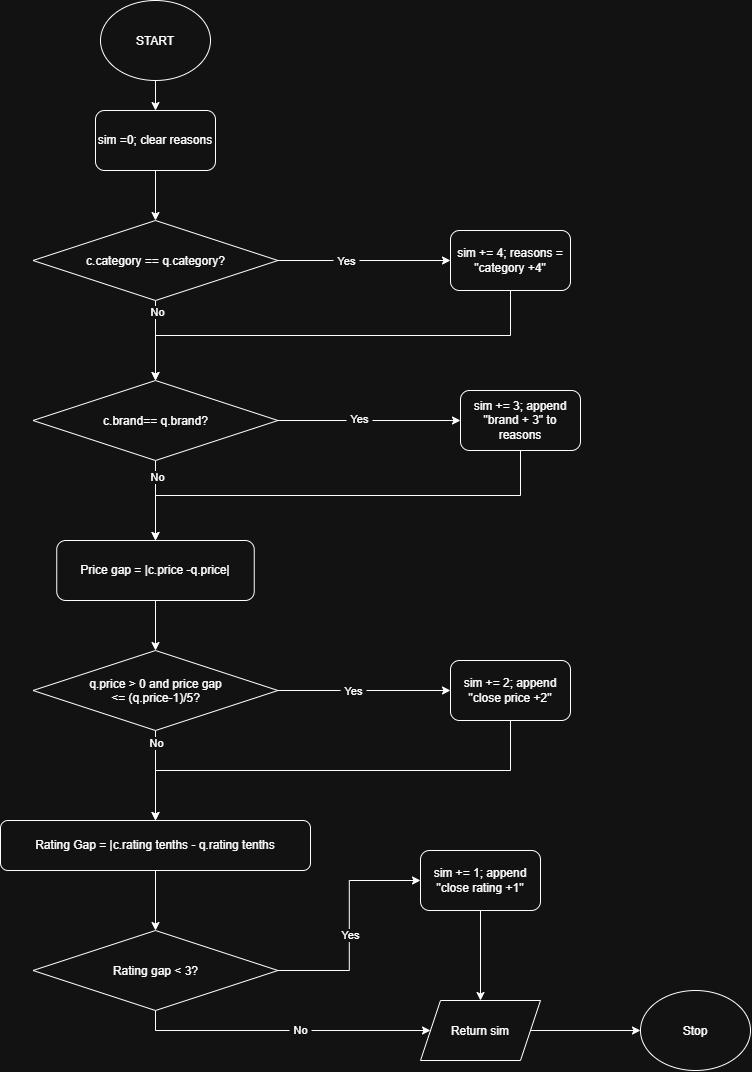

The diagram above was exported from draw.io. Its source (the exported page's mxGraphModel, read from the mxfile embedded in the PNG):
<mxGraphModel dx="1414" dy="785" grid="1" gridSize="10" guides="1" tooltips="1" connect="1" arrows="1" fold="1" page="1" pageScale="1" pageWidth="850" pageHeight="1100" math="0" shadow="0">
  <root>
    <mxCell id="0" />
    <mxCell id="1" parent="0" />
    <mxCell id="bIGepq_AIW-zXRV8Zxx9-3" edge="1" parent="1" source="bIGepq_AIW-zXRV8Zxx9-1" style="edgeStyle=orthogonalEdgeStyle;rounded=0;orthogonalLoop=1;jettySize=auto;html=1;exitX=0.5;exitY=1;exitDx=0;exitDy=0;defaultLabelBackgroundColor=page;labelPadding=0 4;" target="bIGepq_AIW-zXRV8Zxx9-2">
      <mxGeometry relative="1" as="geometry" />
    </mxCell>
    <mxCell id="bIGepq_AIW-zXRV8Zxx9-1" parent="1" style="ellipse;whiteSpace=wrap;html=1;shapeInside=1;" value="START" vertex="1">
      <mxGeometry height="80" width="110" x="160" y="10" as="geometry" />
    </mxCell>
    <mxCell id="bIGepq_AIW-zXRV8Zxx9-5" edge="1" parent="1" source="bIGepq_AIW-zXRV8Zxx9-2" style="edgeStyle=orthogonalEdgeStyle;rounded=0;orthogonalLoop=1;jettySize=auto;html=1;exitX=0.5;exitY=1;exitDx=0;exitDy=0;entryX=0.5;entryY=0;entryDx=0;entryDy=0;defaultLabelBackgroundColor=page;labelPadding=0 4;" target="bIGepq_AIW-zXRV8Zxx9-4">
      <mxGeometry relative="1" as="geometry" />
    </mxCell>
    <mxCell id="bIGepq_AIW-zXRV8Zxx9-2" parent="1" style="rounded=1;whiteSpace=wrap;html=1;roundedPerimeter=1;" value="sim =0; clear reasons" vertex="1">
      <mxGeometry height="60" width="120" x="155" y="120" as="geometry" />
    </mxCell>
    <mxCell id="bIGepq_AIW-zXRV8Zxx9-7" edge="1" parent="1" source="bIGepq_AIW-zXRV8Zxx9-4" style="edgeStyle=orthogonalEdgeStyle;rounded=0;orthogonalLoop=1;jettySize=auto;html=1;exitX=1;exitY=0.5;exitDx=0;exitDy=0;defaultLabelBackgroundColor=page;labelPadding=0 4;" target="bIGepq_AIW-zXRV8Zxx9-6">
      <mxGeometry relative="1" as="geometry" />
    </mxCell>
    <mxCell id="bIGepq_AIW-zXRV8Zxx9-8" connectable="0" parent="bIGepq_AIW-zXRV8Zxx9-7" style="edgeLabel;html=1;align=center;verticalAlign=middle;resizable=0;points=[];inheritText=1;defaultLabelBackgroundColor=page;labelPadding=0 4;" value="Yes" vertex="1">
      <mxGeometry relative="1" x="-0.3111" y="1" as="geometry">
        <mxPoint x="9" y="1" as="offset" />
      </mxGeometry>
    </mxCell>
    <mxCell id="bIGepq_AIW-zXRV8Zxx9-10" edge="1" parent="1" source="bIGepq_AIW-zXRV8Zxx9-4" style="edgeStyle=orthogonalEdgeStyle;rounded=0;orthogonalLoop=1;jettySize=auto;html=1;exitX=0.5;exitY=1;exitDx=0;exitDy=0;entryX=0.5;entryY=0;entryDx=0;entryDy=0;defaultLabelBackgroundColor=page;labelPadding=0 4;" target="bIGepq_AIW-zXRV8Zxx9-9">
      <mxGeometry relative="1" as="geometry" />
    </mxCell>
    <mxCell id="bIGepq_AIW-zXRV8Zxx9-17" connectable="0" parent="bIGepq_AIW-zXRV8Zxx9-10" style="edgeLabel;html=1;align=center;verticalAlign=middle;resizable=0;points=[];inheritText=1;defaultLabelBackgroundColor=page;labelPadding=0 4;" value="No" vertex="1">
      <mxGeometry relative="1" x="-0.7143" y="1" as="geometry">
        <mxPoint as="offset" />
      </mxGeometry>
    </mxCell>
    <mxCell id="bIGepq_AIW-zXRV8Zxx9-4" parent="1" style="rhombus;whiteSpace=wrap;html=1;shapeInside=1;" value="c.category == q.category?" vertex="1">
      <mxGeometry height="80" width="245" x="92.5" y="230" as="geometry" />
    </mxCell>
    <mxCell id="bIGepq_AIW-zXRV8Zxx9-20" edge="1" parent="1" source="bIGepq_AIW-zXRV8Zxx9-6" style="edgeStyle=orthogonalEdgeStyle;rounded=0;orthogonalLoop=1;jettySize=auto;html=1;exitX=0.5;exitY=1;exitDx=0;exitDy=0;entryX=0.5;entryY=0;entryDx=0;entryDy=0;defaultLabelBackgroundColor=page;labelPadding=0 4;" target="bIGepq_AIW-zXRV8Zxx9-9">
      <mxGeometry relative="1" as="geometry" />
    </mxCell>
    <mxCell id="bIGepq_AIW-zXRV8Zxx9-6" parent="1" style="rounded=1;whiteSpace=wrap;html=1;roundedPerimeter=1;" value="sim += 4; reasons = &quot;category +4&quot;" vertex="1">
      <mxGeometry height="60" width="120" x="510" y="240" as="geometry" />
    </mxCell>
    <mxCell id="bIGepq_AIW-zXRV8Zxx9-22" edge="1" parent="1" source="bIGepq_AIW-zXRV8Zxx9-9" style="edgeStyle=orthogonalEdgeStyle;rounded=0;orthogonalLoop=1;jettySize=auto;html=1;exitX=1;exitY=0.5;exitDx=0;exitDy=0;entryX=0;entryY=0.5;entryDx=0;entryDy=0;defaultLabelBackgroundColor=page;labelPadding=0 4;" target="bIGepq_AIW-zXRV8Zxx9-21">
      <mxGeometry relative="1" as="geometry" />
    </mxCell>
    <mxCell id="bIGepq_AIW-zXRV8Zxx9-33" connectable="0" parent="bIGepq_AIW-zXRV8Zxx9-22" style="edgeLabel;html=1;align=center;verticalAlign=middle;resizable=0;points=[];inheritText=1;defaultLabelBackgroundColor=page;labelPadding=0 4;" value="Yes" vertex="1">
      <mxGeometry relative="1" x="-0.113" y="2" as="geometry">
        <mxPoint as="offset" />
      </mxGeometry>
    </mxCell>
    <mxCell id="bIGepq_AIW-zXRV8Zxx9-24" edge="1" parent="1" source="bIGepq_AIW-zXRV8Zxx9-9" style="edgeStyle=orthogonalEdgeStyle;rounded=0;orthogonalLoop=1;jettySize=auto;html=1;exitX=0.5;exitY=1;exitDx=0;exitDy=0;entryX=0.5;entryY=0;entryDx=0;entryDy=0;defaultLabelBackgroundColor=page;labelPadding=0 4;" target="bIGepq_AIW-zXRV8Zxx9-23">
      <mxGeometry relative="1" as="geometry" />
    </mxCell>
    <mxCell id="bIGepq_AIW-zXRV8Zxx9-25" connectable="0" parent="bIGepq_AIW-zXRV8Zxx9-24" style="edgeLabel;html=1;align=center;verticalAlign=middle;resizable=0;points=[];inheritText=1;defaultLabelBackgroundColor=page;labelPadding=0 4;" value="No" vertex="1">
      <mxGeometry relative="1" x="-0.6" y="1" as="geometry">
        <mxPoint as="offset" />
      </mxGeometry>
    </mxCell>
    <mxCell id="bIGepq_AIW-zXRV8Zxx9-9" parent="1" style="rhombus;whiteSpace=wrap;html=1;shapeInside=1;" value="c.brand== q.brand?" vertex="1">
      <mxGeometry height="80" width="245" x="92.5" y="390" as="geometry" />
    </mxCell>
    <mxCell id="bIGepq_AIW-zXRV8Zxx9-27" edge="1" parent="1" source="bIGepq_AIW-zXRV8Zxx9-21" style="edgeStyle=orthogonalEdgeStyle;rounded=0;orthogonalLoop=1;jettySize=auto;html=1;exitX=0.5;exitY=1;exitDx=0;exitDy=0;entryX=0.5;entryY=0;entryDx=0;entryDy=0;defaultLabelBackgroundColor=page;labelPadding=0 4;" target="bIGepq_AIW-zXRV8Zxx9-23">
      <mxGeometry relative="1" as="geometry" />
    </mxCell>
    <mxCell id="bIGepq_AIW-zXRV8Zxx9-21" parent="1" style="rounded=1;whiteSpace=wrap;html=1;roundedPerimeter=1;" value="sim += 3; append &quot;brand + 3&quot; to reasons" vertex="1">
      <mxGeometry height="60" width="120" x="520" y="400" as="geometry" />
    </mxCell>
    <mxCell id="bIGepq_AIW-zXRV8Zxx9-29" edge="1" parent="1" source="bIGepq_AIW-zXRV8Zxx9-23" style="edgeStyle=orthogonalEdgeStyle;rounded=0;orthogonalLoop=1;jettySize=auto;html=1;exitX=0.5;exitY=1;exitDx=0;exitDy=0;entryX=0.5;entryY=0;entryDx=0;entryDy=0;defaultLabelBackgroundColor=page;labelPadding=0 4;" target="bIGepq_AIW-zXRV8Zxx9-28">
      <mxGeometry relative="1" as="geometry" />
    </mxCell>
    <mxCell id="bIGepq_AIW-zXRV8Zxx9-23" parent="1" style="rounded=1;whiteSpace=wrap;html=1;roundedPerimeter=1;" value="Price gap = |c.price -q.price|" vertex="1">
      <mxGeometry height="60" width="197.5" x="116.25" y="550" as="geometry" />
    </mxCell>
    <mxCell id="bIGepq_AIW-zXRV8Zxx9-32" edge="1" parent="1" source="bIGepq_AIW-zXRV8Zxx9-28" style="edgeStyle=orthogonalEdgeStyle;rounded=0;orthogonalLoop=1;jettySize=auto;html=1;exitX=1;exitY=0.5;exitDx=0;exitDy=0;entryX=0;entryY=0.5;entryDx=0;entryDy=0;defaultLabelBackgroundColor=page;labelPadding=0 4;" target="bIGepq_AIW-zXRV8Zxx9-30">
      <mxGeometry relative="1" as="geometry" />
    </mxCell>
    <mxCell id="bIGepq_AIW-zXRV8Zxx9-34" connectable="0" parent="bIGepq_AIW-zXRV8Zxx9-32" style="edgeLabel;html=1;align=center;verticalAlign=middle;resizable=0;points=[];inheritText=1;defaultLabelBackgroundColor=page;labelPadding=0 4;" value="Yes" vertex="1">
      <mxGeometry relative="1" x="-0.3043" y="1" as="geometry">
        <mxPoint x="15" y="1" as="offset" />
      </mxGeometry>
    </mxCell>
    <mxCell id="bIGepq_AIW-zXRV8Zxx9-36" edge="1" parent="1" source="bIGepq_AIW-zXRV8Zxx9-28" style="edgeStyle=orthogonalEdgeStyle;rounded=0;orthogonalLoop=1;jettySize=auto;html=1;exitX=0.5;exitY=1;exitDx=0;exitDy=0;entryX=0.5;entryY=0;entryDx=0;entryDy=0;defaultLabelBackgroundColor=page;labelPadding=0 4;" target="bIGepq_AIW-zXRV8Zxx9-35">
      <mxGeometry relative="1" as="geometry" />
    </mxCell>
    <mxCell id="bIGepq_AIW-zXRV8Zxx9-37" connectable="0" parent="bIGepq_AIW-zXRV8Zxx9-36" style="edgeLabel;html=1;align=center;verticalAlign=middle;resizable=0;points=[];inheritText=1;defaultLabelBackgroundColor=page;labelPadding=0 4;" value="No" vertex="1">
      <mxGeometry relative="1" x="-0.725" as="geometry">
        <mxPoint as="offset" />
      </mxGeometry>
    </mxCell>
    <mxCell id="bIGepq_AIW-zXRV8Zxx9-28" parent="1" style="rhombus;whiteSpace=wrap;html=1;shapeInside=1;" value="q.price &amp;gt; 0 and price gap &amp;lt;= (q.price-1)/5?" vertex="1">
      <mxGeometry height="80" width="245" x="92.5" y="660" as="geometry" />
    </mxCell>
    <mxCell id="bIGepq_AIW-zXRV8Zxx9-38" edge="1" parent="1" source="bIGepq_AIW-zXRV8Zxx9-30" style="edgeStyle=orthogonalEdgeStyle;rounded=0;orthogonalLoop=1;jettySize=auto;html=1;exitX=0.5;exitY=1;exitDx=0;exitDy=0;entryX=0.5;entryY=0;entryDx=0;entryDy=0;defaultLabelBackgroundColor=page;labelPadding=0 4;" target="bIGepq_AIW-zXRV8Zxx9-35">
      <mxGeometry relative="1" as="geometry" />
    </mxCell>
    <mxCell id="bIGepq_AIW-zXRV8Zxx9-30" parent="1" style="rounded=1;whiteSpace=wrap;html=1;roundedPerimeter=1;" value="sim += 2; append &quot;close price +2&quot;" vertex="1">
      <mxGeometry height="60" width="120" x="510" y="670" as="geometry" />
    </mxCell>
    <mxCell id="bIGepq_AIW-zXRV8Zxx9-40" edge="1" parent="1" source="bIGepq_AIW-zXRV8Zxx9-35" style="edgeStyle=orthogonalEdgeStyle;rounded=0;orthogonalLoop=1;jettySize=auto;html=1;exitX=0.5;exitY=1;exitDx=0;exitDy=0;entryX=0.5;entryY=0;entryDx=0;entryDy=0;defaultLabelBackgroundColor=page;labelPadding=0 4;" target="bIGepq_AIW-zXRV8Zxx9-39">
      <mxGeometry relative="1" as="geometry" />
    </mxCell>
    <mxCell id="bIGepq_AIW-zXRV8Zxx9-35" parent="1" style="rounded=1;whiteSpace=wrap;html=1;roundedPerimeter=1;" value="Rating Gap = |c.rating tenths - q.rating tenths" vertex="1">
      <mxGeometry height="50" width="310" x="60" y="830" as="geometry" />
    </mxCell>
    <mxCell id="bIGepq_AIW-zXRV8Zxx9-42" edge="1" parent="1" source="bIGepq_AIW-zXRV8Zxx9-39" style="edgeStyle=orthogonalEdgeStyle;rounded=0;orthogonalLoop=1;jettySize=auto;html=1;exitX=1;exitY=0.5;exitDx=0;exitDy=0;entryX=0;entryY=0.5;entryDx=0;entryDy=0;defaultLabelBackgroundColor=page;labelPadding=0 4;" target="bIGepq_AIW-zXRV8Zxx9-41">
      <mxGeometry relative="1" as="geometry" />
    </mxCell>
    <mxCell id="bIGepq_AIW-zXRV8Zxx9-43" connectable="0" parent="bIGepq_AIW-zXRV8Zxx9-42" style="edgeLabel;html=1;align=center;verticalAlign=middle;resizable=0;points=[];inheritText=1;defaultLabelBackgroundColor=page;labelPadding=0 4;" value="Yes" vertex="1">
      <mxGeometry relative="1" x="-0.0783" y="-1" as="geometry">
        <mxPoint as="offset" />
      </mxGeometry>
    </mxCell>
    <mxCell id="bIGepq_AIW-zXRV8Zxx9-47" edge="1" parent="1" source="bIGepq_AIW-zXRV8Zxx9-39" style="edgeStyle=orthogonalEdgeStyle;rounded=0;orthogonalLoop=1;jettySize=auto;html=1;exitX=0.5;exitY=1;exitDx=0;exitDy=0;defaultLabelBackgroundColor=page;labelPadding=0 4;" target="bIGepq_AIW-zXRV8Zxx9-46">
      <mxGeometry relative="1" as="geometry" />
    </mxCell>
    <mxCell id="bIGepq_AIW-zXRV8Zxx9-48" connectable="0" parent="bIGepq_AIW-zXRV8Zxx9-47" style="edgeLabel;html=1;align=center;verticalAlign=middle;resizable=0;points=[];inheritText=1;defaultLabelBackgroundColor=page;labelPadding=0 4;" value="No" vertex="1">
      <mxGeometry relative="1" x="0.1026" y="1" as="geometry">
        <mxPoint x="1" as="offset" />
      </mxGeometry>
    </mxCell>
    <mxCell id="bIGepq_AIW-zXRV8Zxx9-39" parent="1" style="rhombus;whiteSpace=wrap;html=1;shapeInside=1;" value="Rating gap &amp;lt; 3?" vertex="1">
      <mxGeometry height="80" width="245" x="92.5" y="940" as="geometry" />
    </mxCell>
    <mxCell id="bIGepq_AIW-zXRV8Zxx9-50" edge="1" parent="1" source="bIGepq_AIW-zXRV8Zxx9-41" style="edgeStyle=orthogonalEdgeStyle;rounded=0;orthogonalLoop=1;jettySize=auto;html=1;exitX=0.5;exitY=1;exitDx=0;exitDy=0;entryX=0.5;entryY=0;entryDx=0;entryDy=0;defaultLabelBackgroundColor=page;labelPadding=0 4;" target="bIGepq_AIW-zXRV8Zxx9-46">
      <mxGeometry relative="1" as="geometry" />
    </mxCell>
    <mxCell id="bIGepq_AIW-zXRV8Zxx9-41" parent="1" style="rounded=1;whiteSpace=wrap;html=1;roundedPerimeter=1;" value="sim += 1; append &quot;close rating +1&quot;" vertex="1">
      <mxGeometry height="60" width="120" x="480" y="860" as="geometry" />
    </mxCell>
    <mxCell id="bIGepq_AIW-zXRV8Zxx9-52" edge="1" parent="1" source="bIGepq_AIW-zXRV8Zxx9-46" style="edgeStyle=orthogonalEdgeStyle;rounded=0;orthogonalLoop=1;jettySize=auto;html=1;exitX=1;exitY=0.5;exitDx=0;exitDy=0;entryX=0;entryY=0.5;entryDx=0;entryDy=0;defaultLabelBackgroundColor=page;labelPadding=0 4;" target="bIGepq_AIW-zXRV8Zxx9-51">
      <mxGeometry relative="1" as="geometry" />
    </mxCell>
    <mxCell id="bIGepq_AIW-zXRV8Zxx9-46" parent="1" style="shape=parallelogram;perimeter=parallelogramPerimeter;whiteSpace=wrap;html=1;shapeInside=1;fixedSize=1;" value="Return sim" vertex="1">
      <mxGeometry height="60" width="120" x="480" y="1010" as="geometry" />
    </mxCell>
    <mxCell id="bIGepq_AIW-zXRV8Zxx9-51" parent="1" style="ellipse;whiteSpace=wrap;html=1;shapeInside=1;" value="Stop" vertex="1">
      <mxGeometry height="80" width="110" x="700" y="1000" as="geometry" />
    </mxCell>
  </root>
</mxGraphModel>